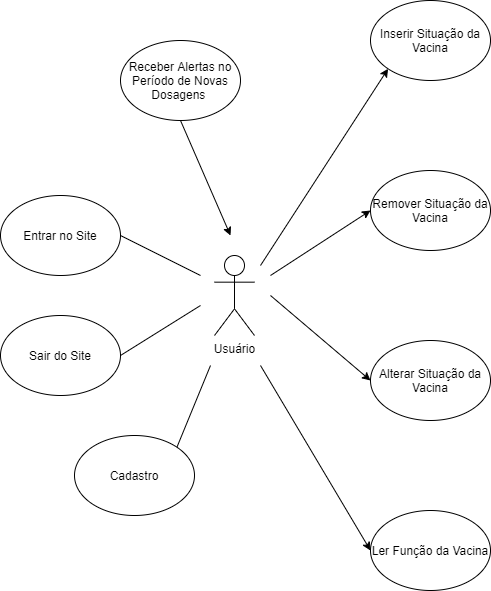

The diagram above was exported from draw.io. Its source (the exported page's mxGraphModel, read from the mxfile embedded in the PNG):
<mxGraphModel dx="868" dy="1603" grid="1" gridSize="10" guides="1" tooltips="1" connect="1" arrows="1" fold="1" page="1" pageScale="1" pageWidth="827" pageHeight="1169" math="0" shadow="0">
  <root>
    <mxCell id="0" />
    <mxCell id="1" parent="0" />
    <mxCell id="2nuAkaCC6SWM7B71ieIQ-1" value="Usuário" style="shape=umlActor;verticalLabelPosition=bottom;verticalAlign=top;html=1;outlineConnect=0;" parent="1" vertex="1">
      <mxGeometry x="374" y="230" width="40" height="80" as="geometry" />
    </mxCell>
    <mxCell id="2nuAkaCC6SWM7B71ieIQ-8" value="Entrar no Site" style="ellipse;whiteSpace=wrap;html=1;" parent="1" vertex="1">
      <mxGeometry x="160" y="170" width="120" height="80" as="geometry" />
    </mxCell>
    <mxCell id="2nuAkaCC6SWM7B71ieIQ-9" value="Sair do Site" style="ellipse;whiteSpace=wrap;html=1;" parent="1" vertex="1">
      <mxGeometry x="160" y="290" width="120" height="80" as="geometry" />
    </mxCell>
    <mxCell id="2nuAkaCC6SWM7B71ieIQ-10" value="" style="endArrow=none;html=1;entryX=1;entryY=0.5;entryDx=0;entryDy=0;" parent="1" target="2nuAkaCC6SWM7B71ieIQ-9" edge="1">
      <mxGeometry width="50" height="50" relative="1" as="geometry">
        <mxPoint x="360" y="280" as="sourcePoint" />
        <mxPoint x="440" y="230" as="targetPoint" />
      </mxGeometry>
    </mxCell>
    <mxCell id="2nuAkaCC6SWM7B71ieIQ-11" value="" style="endArrow=none;html=1;entryX=1;entryY=0.5;entryDx=0;entryDy=0;" parent="1" target="2nuAkaCC6SWM7B71ieIQ-8" edge="1">
      <mxGeometry width="50" height="50" relative="1" as="geometry">
        <mxPoint x="360" y="250" as="sourcePoint" />
        <mxPoint x="440" y="230" as="targetPoint" />
      </mxGeometry>
    </mxCell>
    <mxCell id="2nuAkaCC6SWM7B71ieIQ-21" value="Inserir Situação da Vacina" style="ellipse;whiteSpace=wrap;html=1;" parent="1" vertex="1">
      <mxGeometry x="530" y="-25" width="120" height="80" as="geometry" />
    </mxCell>
    <mxCell id="2nuAkaCC6SWM7B71ieIQ-22" value="Remover Situação da Vacina" style="ellipse;whiteSpace=wrap;html=1;" parent="1" vertex="1">
      <mxGeometry x="530" y="145" width="120" height="80" as="geometry" />
    </mxCell>
    <mxCell id="2nuAkaCC6SWM7B71ieIQ-23" value="Alterar Situação da Vacina" style="ellipse;whiteSpace=wrap;html=1;" parent="1" vertex="1">
      <mxGeometry x="530" y="315" width="120" height="80" as="geometry" />
    </mxCell>
    <mxCell id="2nuAkaCC6SWM7B71ieIQ-24" value="Ler Função da Vacina" style="ellipse;whiteSpace=wrap;html=1;" parent="1" vertex="1">
      <mxGeometry x="530" y="485" width="120" height="80" as="geometry" />
    </mxCell>
    <mxCell id="YwU0-8wRW1Vi0ZZg5mLB-1" value="Cadastro" style="ellipse;whiteSpace=wrap;html=1;" parent="1" vertex="1">
      <mxGeometry x="234" y="410" width="120" height="80" as="geometry" />
    </mxCell>
    <mxCell id="YwU0-8wRW1Vi0ZZg5mLB-2" value="" style="endArrow=none;html=1;exitX=1;exitY=0;exitDx=0;exitDy=0;" parent="1" source="YwU0-8wRW1Vi0ZZg5mLB-1" edge="1">
      <mxGeometry width="50" height="50" relative="1" as="geometry">
        <mxPoint x="470" y="320" as="sourcePoint" />
        <mxPoint x="370" y="340" as="targetPoint" />
      </mxGeometry>
    </mxCell>
    <mxCell id="YwU0-8wRW1Vi0ZZg5mLB-3" value="" style="endArrow=classic;html=1;entryX=0;entryY=1;entryDx=0;entryDy=0;" parent="1" target="2nuAkaCC6SWM7B71ieIQ-21" edge="1">
      <mxGeometry width="50" height="50" relative="1" as="geometry">
        <mxPoint x="420" y="240" as="sourcePoint" />
        <mxPoint x="520" y="250" as="targetPoint" />
      </mxGeometry>
    </mxCell>
    <mxCell id="YwU0-8wRW1Vi0ZZg5mLB-4" value="" style="endArrow=classic;html=1;entryX=0;entryY=0.5;entryDx=0;entryDy=0;" parent="1" target="2nuAkaCC6SWM7B71ieIQ-22" edge="1">
      <mxGeometry width="50" height="50" relative="1" as="geometry">
        <mxPoint x="430" y="250" as="sourcePoint" />
        <mxPoint x="520" y="250" as="targetPoint" />
      </mxGeometry>
    </mxCell>
    <mxCell id="YwU0-8wRW1Vi0ZZg5mLB-5" value="" style="endArrow=classic;html=1;entryX=0;entryY=0.5;entryDx=0;entryDy=0;" parent="1" target="2nuAkaCC6SWM7B71ieIQ-23" edge="1">
      <mxGeometry width="50" height="50" relative="1" as="geometry">
        <mxPoint x="430" y="270" as="sourcePoint" />
        <mxPoint x="520" y="250" as="targetPoint" />
      </mxGeometry>
    </mxCell>
    <mxCell id="YwU0-8wRW1Vi0ZZg5mLB-6" value="" style="endArrow=classic;html=1;entryX=0;entryY=0.5;entryDx=0;entryDy=0;" parent="1" target="2nuAkaCC6SWM7B71ieIQ-24" edge="1">
      <mxGeometry width="50" height="50" relative="1" as="geometry">
        <mxPoint x="420" y="340" as="sourcePoint" />
        <mxPoint x="520" y="250" as="targetPoint" />
      </mxGeometry>
    </mxCell>
    <mxCell id="YwU0-8wRW1Vi0ZZg5mLB-10" value="Receber Alertas no Período de Novas Dosagens&amp;nbsp;" style="ellipse;whiteSpace=wrap;html=1;" parent="1" vertex="1">
      <mxGeometry x="280" y="15" width="120" height="80" as="geometry" />
    </mxCell>
    <mxCell id="YwU0-8wRW1Vi0ZZg5mLB-11" value="" style="endArrow=classic;html=1;exitX=0.5;exitY=1;exitDx=0;exitDy=0;" parent="1" source="YwU0-8wRW1Vi0ZZg5mLB-10" edge="1">
      <mxGeometry width="50" height="50" relative="1" as="geometry">
        <mxPoint x="470" y="280" as="sourcePoint" />
        <mxPoint x="390" y="210" as="targetPoint" />
      </mxGeometry>
    </mxCell>
  </root>
</mxGraphModel>